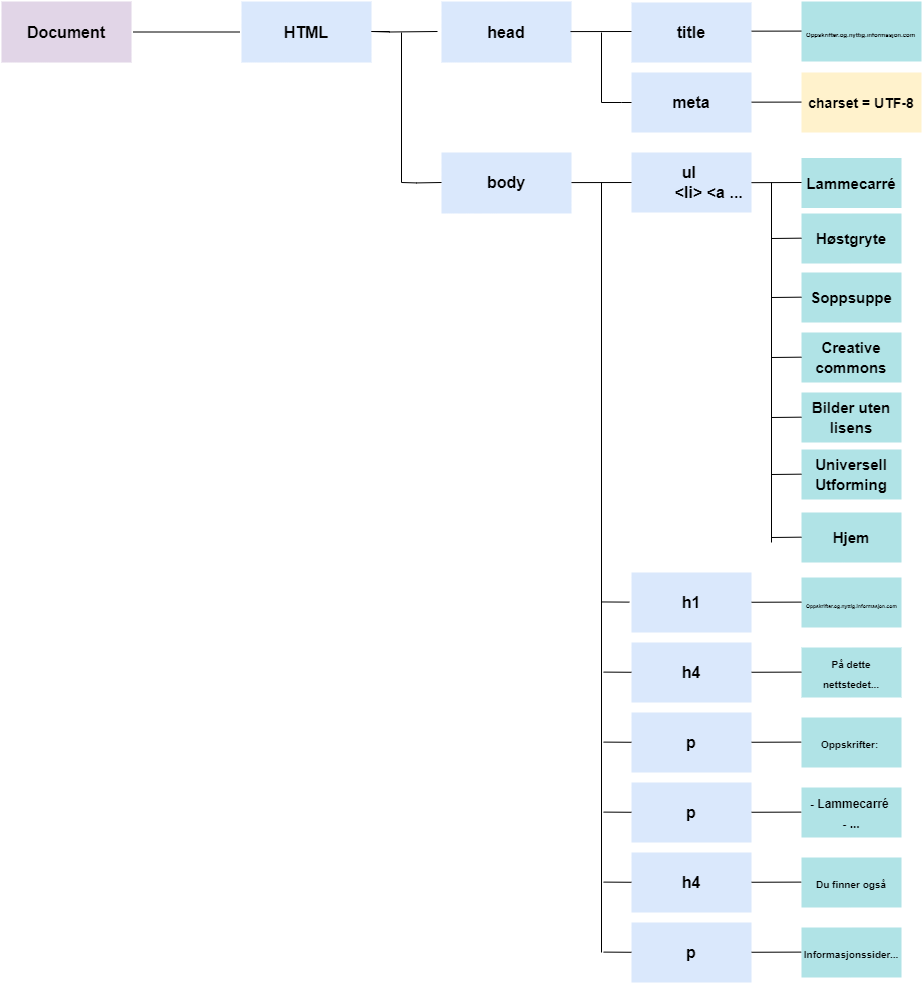

The diagram above was exported from draw.io. Its source (the exported page's mxGraphModel, read from the mxfile embedded in the PNG):
<mxGraphModel dx="2234" dy="1246" grid="1" gridSize="10" guides="1" tooltips="1" connect="1" arrows="1" fold="1" page="1" pageScale="1" pageWidth="1169" pageHeight="827" background="none" math="0" shadow="0">
  <root>
    <mxCell id="0" />
    <mxCell id="1" parent="0" />
    <mxCell id="1749" value="Document" style="rounded=1;whiteSpace=wrap;html=1;shadow=0;labelBackgroundColor=none;strokeColor=none;strokeWidth=3;fillColor=#e1d5e7;fontFamily=Helvetica;fontSize=16;align=center;fontStyle=1;spacing=5;arcSize=0;perimeterSpacing=2;" parent="1" vertex="1">
      <mxGeometry x="160" y="379" width="130" height="61" as="geometry" />
    </mxCell>
    <mxCell id="Jr79ek9QeZ6DwHYPCSXS-1779" value="" style="endArrow=none;html=1;rounded=0;exitX=1;exitY=0.5;exitDx=0;exitDy=0;entryX=0;entryY=0.5;entryDx=0;entryDy=0;" edge="1" parent="1" source="1749" target="Jr79ek9QeZ6DwHYPCSXS-1780">
      <mxGeometry width="50" height="50" relative="1" as="geometry">
        <mxPoint x="460" y="450" as="sourcePoint" />
        <mxPoint x="380" y="414" as="targetPoint" />
        <Array as="points" />
      </mxGeometry>
    </mxCell>
    <mxCell id="Jr79ek9QeZ6DwHYPCSXS-1780" value="HTML" style="rounded=1;whiteSpace=wrap;html=1;shadow=0;labelBackgroundColor=none;strokeWidth=3;fillColor=#dae8fc;fontFamily=Helvetica;fontSize=16;align=center;fontStyle=1;spacing=5;arcSize=0;perimeterSpacing=2;strokeColor=none;" vertex="1" parent="1">
      <mxGeometry x="400" y="379" width="130" height="61" as="geometry" />
    </mxCell>
    <mxCell id="Jr79ek9QeZ6DwHYPCSXS-1781" value="" style="endArrow=none;html=1;rounded=0;entryX=0;entryY=0.5;entryDx=0;entryDy=0;" edge="1" parent="1">
      <mxGeometry width="50" height="50" relative="1" as="geometry">
        <mxPoint x="548" y="409" as="sourcePoint" />
        <mxPoint x="596" y="409" as="targetPoint" />
        <Array as="points">
          <mxPoint x="530" y="409" />
          <mxPoint x="548" y="409.5" />
        </Array>
      </mxGeometry>
    </mxCell>
    <mxCell id="Jr79ek9QeZ6DwHYPCSXS-1782" value="head" style="rounded=1;whiteSpace=wrap;html=1;shadow=0;labelBackgroundColor=none;strokeColor=none;strokeWidth=3;fillColor=#dae8fc;fontFamily=Helvetica;fontSize=16;align=center;fontStyle=1;spacing=5;arcSize=0;perimeterSpacing=2;" vertex="1" parent="1">
      <mxGeometry x="600" y="379" width="130" height="61" as="geometry" />
    </mxCell>
    <mxCell id="Jr79ek9QeZ6DwHYPCSXS-1783" value="title" style="whiteSpace=wrap;html=1;rounded=1;shadow=0;fontSize=16;fontStyle=1;strokeColor=none;strokeWidth=3;fillColor=#dae8fc;spacing=5;arcSize=0;" vertex="1" parent="1">
      <mxGeometry x="790" y="380" width="120" height="60" as="geometry" />
    </mxCell>
    <mxCell id="Jr79ek9QeZ6DwHYPCSXS-1787" value="" style="endArrow=none;html=1;rounded=0;exitX=1;exitY=0.5;exitDx=0;exitDy=0;" edge="1" parent="1">
      <mxGeometry width="50" height="50" relative="1" as="geometry">
        <mxPoint x="729" y="409.08" as="sourcePoint" />
        <mxPoint x="790" y="409" as="targetPoint" />
        <Array as="points" />
      </mxGeometry>
    </mxCell>
    <mxCell id="Jr79ek9QeZ6DwHYPCSXS-1788" value="" style="endArrow=none;html=1;rounded=0;exitX=1;exitY=0.5;exitDx=0;exitDy=0;" edge="1" parent="1">
      <mxGeometry width="50" height="50" relative="1" as="geometry">
        <mxPoint x="910" y="408.65999999999997" as="sourcePoint" />
        <mxPoint x="965" y="408.58" as="targetPoint" />
        <Array as="points" />
      </mxGeometry>
    </mxCell>
    <mxCell id="Jr79ek9QeZ6DwHYPCSXS-1789" value="&lt;font style=&quot;font-size: 6px&quot;&gt;Oppskrifter.og.nyttig.informasjon.com&lt;/font&gt;" style="whiteSpace=wrap;html=1;rounded=1;shadow=0;fontSize=16;fontStyle=1;strokeColor=none;strokeWidth=3;fillColor=#b0e3e6;spacing=5;arcSize=0;align=left;" vertex="1" parent="1">
      <mxGeometry x="960" y="379" width="120" height="60" as="geometry" />
    </mxCell>
    <mxCell id="Jr79ek9QeZ6DwHYPCSXS-1791" value="" style="endArrow=none;html=1;rounded=0;fontSize=6;" edge="1" parent="1">
      <mxGeometry width="50" height="50" relative="1" as="geometry">
        <mxPoint x="760" y="480" as="sourcePoint" />
        <mxPoint x="760" y="410" as="targetPoint" />
      </mxGeometry>
    </mxCell>
    <mxCell id="Jr79ek9QeZ6DwHYPCSXS-1792" value="meta" style="whiteSpace=wrap;html=1;rounded=1;shadow=0;fontSize=16;fontStyle=1;strokeColor=none;strokeWidth=3;fillColor=#dae8fc;spacing=5;arcSize=0;" vertex="1" parent="1">
      <mxGeometry x="790" y="450" width="120" height="60" as="geometry" />
    </mxCell>
    <mxCell id="Jr79ek9QeZ6DwHYPCSXS-1793" value="" style="endArrow=none;html=1;rounded=0;" edge="1" parent="1">
      <mxGeometry width="50" height="50" relative="1" as="geometry">
        <mxPoint x="760" y="480" as="sourcePoint" />
        <mxPoint x="790" y="480" as="targetPoint" />
        <Array as="points">
          <mxPoint x="780" y="480" />
        </Array>
      </mxGeometry>
    </mxCell>
    <mxCell id="Jr79ek9QeZ6DwHYPCSXS-1794" value="" style="endArrow=none;html=1;rounded=0;exitX=1;exitY=0.5;exitDx=0;exitDy=0;" edge="1" parent="1">
      <mxGeometry width="50" height="50" relative="1" as="geometry">
        <mxPoint x="910" y="479.6599999999999" as="sourcePoint" />
        <mxPoint x="965" y="479.58" as="targetPoint" />
        <Array as="points" />
      </mxGeometry>
    </mxCell>
    <mxCell id="Jr79ek9QeZ6DwHYPCSXS-1795" value="&lt;font style=&quot;font-size: 14px&quot;&gt;charset = UTF-8&lt;/font&gt;" style="whiteSpace=wrap;html=1;rounded=1;shadow=0;fontSize=16;fontStyle=1;strokeColor=none;strokeWidth=3;fillColor=#fff2cc;spacing=5;arcSize=0;" vertex="1" parent="1">
      <mxGeometry x="960" y="450" width="120" height="60" as="geometry" />
    </mxCell>
    <mxCell id="Jr79ek9QeZ6DwHYPCSXS-1796" value="" style="endArrow=none;html=1;rounded=0;fontSize=6;" edge="1" parent="1">
      <mxGeometry width="50" height="50" relative="1" as="geometry">
        <mxPoint x="560" y="560" as="sourcePoint" />
        <mxPoint x="560" y="410" as="targetPoint" />
      </mxGeometry>
    </mxCell>
    <mxCell id="Jr79ek9QeZ6DwHYPCSXS-1797" value="body" style="rounded=1;whiteSpace=wrap;html=1;shadow=0;labelBackgroundColor=none;strokeColor=none;strokeWidth=3;fillColor=#dae8fc;fontFamily=Helvetica;fontSize=16;align=center;fontStyle=1;spacing=5;arcSize=0;perimeterSpacing=2;" vertex="1" parent="1">
      <mxGeometry x="600" y="530" width="130" height="61" as="geometry" />
    </mxCell>
    <mxCell id="Jr79ek9QeZ6DwHYPCSXS-1798" value="" style="endArrow=none;html=1;rounded=0;" edge="1" parent="1">
      <mxGeometry width="50" height="50" relative="1" as="geometry">
        <mxPoint x="560" y="560" as="sourcePoint" />
        <mxPoint x="600" y="559.9999999999999" as="targetPoint" />
        <Array as="points">
          <mxPoint x="575" y="560.42" />
        </Array>
      </mxGeometry>
    </mxCell>
    <mxCell id="Jr79ek9QeZ6DwHYPCSXS-1799" value="" style="endArrow=none;html=1;rounded=0;exitX=1;exitY=0.5;exitDx=0;exitDy=0;" edge="1" parent="1">
      <mxGeometry width="50" height="50" relative="1" as="geometry">
        <mxPoint x="730" y="560.0799999999998" as="sourcePoint" />
        <mxPoint x="800" y="560" as="targetPoint" />
        <Array as="points" />
      </mxGeometry>
    </mxCell>
    <mxCell id="Jr79ek9QeZ6DwHYPCSXS-1800" value="ul&amp;nbsp;&lt;br&gt;&lt;span style=&quot;white-space: pre&quot;&gt;&#09;&lt;/span&gt;&amp;lt;li&amp;gt; &amp;lt;a ..." style="rounded=1;whiteSpace=wrap;html=1;shadow=0;labelBackgroundColor=none;strokeColor=none;strokeWidth=3;fillColor=#dae8fc;fontFamily=Helvetica;fontSize=16;align=center;fontStyle=1;spacing=5;arcSize=0;perimeterSpacing=2;" vertex="1" parent="1">
      <mxGeometry x="790" y="530" width="120" height="60" as="geometry" />
    </mxCell>
    <mxCell id="Jr79ek9QeZ6DwHYPCSXS-1801" value="" style="endArrow=none;html=1;rounded=0;fontSize=6;" edge="1" parent="1">
      <mxGeometry width="50" height="50" relative="1" as="geometry">
        <mxPoint x="760" y="1330" as="sourcePoint" />
        <mxPoint x="760" y="560" as="targetPoint" />
      </mxGeometry>
    </mxCell>
    <mxCell id="Jr79ek9QeZ6DwHYPCSXS-1802" value="&lt;font style=&quot;font-size: 15px&quot;&gt;Lammecarré&lt;/font&gt;" style="rounded=1;whiteSpace=wrap;html=1;shadow=0;labelBackgroundColor=none;strokeColor=none;strokeWidth=3;fillColor=#b0e3e6;fontFamily=Helvetica;fontSize=16;align=center;fontStyle=1;spacing=5;arcSize=0;perimeterSpacing=2;" vertex="1" parent="1">
      <mxGeometry x="960" y="535.5" width="100" height="50" as="geometry" />
    </mxCell>
    <mxCell id="Jr79ek9QeZ6DwHYPCSXS-1803" value="" style="endArrow=none;html=1;rounded=0;exitX=1;exitY=0.5;exitDx=0;exitDy=0;" edge="1" parent="1">
      <mxGeometry width="50" height="50" relative="1" as="geometry">
        <mxPoint x="910" y="560.1599999999999" as="sourcePoint" />
        <mxPoint x="960" y="560" as="targetPoint" />
        <Array as="points" />
      </mxGeometry>
    </mxCell>
    <mxCell id="Jr79ek9QeZ6DwHYPCSXS-1804" value="&lt;font style=&quot;font-size: 15px&quot;&gt;Høstgryte&lt;/font&gt;" style="rounded=1;whiteSpace=wrap;html=1;shadow=0;labelBackgroundColor=none;strokeColor=none;strokeWidth=3;fillColor=#b0e3e6;fontFamily=Helvetica;fontSize=16;align=center;fontStyle=1;spacing=5;arcSize=0;perimeterSpacing=2;" vertex="1" parent="1">
      <mxGeometry x="960" y="591" width="100" height="50" as="geometry" />
    </mxCell>
    <mxCell id="Jr79ek9QeZ6DwHYPCSXS-1805" value="&lt;span style=&quot;font-size: 15px&quot;&gt;Soppsuppe&lt;/span&gt;" style="rounded=1;whiteSpace=wrap;html=1;shadow=0;labelBackgroundColor=none;strokeColor=none;strokeWidth=3;fillColor=#b0e3e6;fontFamily=Helvetica;fontSize=16;align=center;fontStyle=1;spacing=5;arcSize=0;perimeterSpacing=2;" vertex="1" parent="1">
      <mxGeometry x="960" y="650" width="100" height="50" as="geometry" />
    </mxCell>
    <mxCell id="Jr79ek9QeZ6DwHYPCSXS-1806" value="&lt;span style=&quot;font-size: 15px&quot;&gt;Creative commons&lt;/span&gt;" style="rounded=1;whiteSpace=wrap;html=1;shadow=0;labelBackgroundColor=none;strokeColor=none;strokeWidth=3;fillColor=#b0e3e6;fontFamily=Helvetica;fontSize=16;align=center;fontStyle=1;spacing=5;arcSize=0;perimeterSpacing=2;" vertex="1" parent="1">
      <mxGeometry x="960" y="710" width="100" height="50" as="geometry" />
    </mxCell>
    <mxCell id="Jr79ek9QeZ6DwHYPCSXS-1807" value="&lt;span style=&quot;font-size: 15px&quot;&gt;Bilder uten lisens&lt;/span&gt;" style="rounded=1;whiteSpace=wrap;html=1;shadow=0;labelBackgroundColor=none;strokeColor=none;strokeWidth=3;fillColor=#b0e3e6;fontFamily=Helvetica;fontSize=16;align=center;fontStyle=1;spacing=5;arcSize=0;perimeterSpacing=2;" vertex="1" parent="1">
      <mxGeometry x="960" y="770" width="100" height="50" as="geometry" />
    </mxCell>
    <mxCell id="Jr79ek9QeZ6DwHYPCSXS-1808" value="&lt;span style=&quot;font-size: 15px&quot;&gt;Universell Utforming&lt;/span&gt;" style="rounded=1;whiteSpace=wrap;html=1;shadow=0;labelBackgroundColor=none;strokeColor=none;strokeWidth=3;fillColor=#b0e3e6;fontFamily=Helvetica;fontSize=16;align=center;fontStyle=1;spacing=5;arcSize=0;perimeterSpacing=2;" vertex="1" parent="1">
      <mxGeometry x="960" y="827" width="100" height="50" as="geometry" />
    </mxCell>
    <mxCell id="Jr79ek9QeZ6DwHYPCSXS-1809" value="&lt;span style=&quot;font-size: 15px&quot;&gt;Hjem&lt;/span&gt;" style="rounded=1;whiteSpace=wrap;html=1;shadow=0;labelBackgroundColor=none;strokeColor=none;strokeWidth=3;fillColor=#b0e3e6;fontFamily=Helvetica;fontSize=16;align=center;fontStyle=1;spacing=5;arcSize=0;perimeterSpacing=2;" vertex="1" parent="1">
      <mxGeometry x="960" y="890" width="100" height="50" as="geometry" />
    </mxCell>
    <mxCell id="Jr79ek9QeZ6DwHYPCSXS-1810" value="" style="endArrow=none;html=1;rounded=0;fontSize=6;" edge="1" parent="1">
      <mxGeometry width="50" height="50" relative="1" as="geometry">
        <mxPoint x="930" y="920" as="sourcePoint" />
        <mxPoint x="930" y="560" as="targetPoint" />
      </mxGeometry>
    </mxCell>
    <mxCell id="Jr79ek9QeZ6DwHYPCSXS-1811" value="" style="endArrow=none;html=1;rounded=0;" edge="1" parent="1">
      <mxGeometry width="50" height="50" relative="1" as="geometry">
        <mxPoint x="930" y="616" as="sourcePoint" />
        <mxPoint x="959.9999999999998" y="615.6600000000001" as="targetPoint" />
        <Array as="points" />
      </mxGeometry>
    </mxCell>
    <mxCell id="Jr79ek9QeZ6DwHYPCSXS-1812" value="" style="endArrow=none;html=1;rounded=0;" edge="1" parent="1">
      <mxGeometry width="50" height="50" relative="1" as="geometry">
        <mxPoint x="929.9999999999998" y="674.9999999999999" as="sourcePoint" />
        <mxPoint x="959.9999999999998" y="674.6600000000001" as="targetPoint" />
        <Array as="points" />
      </mxGeometry>
    </mxCell>
    <mxCell id="Jr79ek9QeZ6DwHYPCSXS-1813" value="" style="endArrow=none;html=1;rounded=0;" edge="1" parent="1">
      <mxGeometry width="50" height="50" relative="1" as="geometry">
        <mxPoint x="929.9999999999998" y="734.9999999999999" as="sourcePoint" />
        <mxPoint x="959.9999999999998" y="734.6600000000001" as="targetPoint" />
        <Array as="points" />
      </mxGeometry>
    </mxCell>
    <mxCell id="Jr79ek9QeZ6DwHYPCSXS-1814" value="" style="endArrow=none;html=1;rounded=0;" edge="1" parent="1">
      <mxGeometry width="50" height="50" relative="1" as="geometry">
        <mxPoint x="929.9999999999998" y="795" as="sourcePoint" />
        <mxPoint x="959.9999999999998" y="794.6600000000001" as="targetPoint" />
        <Array as="points" />
      </mxGeometry>
    </mxCell>
    <mxCell id="Jr79ek9QeZ6DwHYPCSXS-1815" value="" style="endArrow=none;html=1;rounded=0;" edge="1" parent="1">
      <mxGeometry width="50" height="50" relative="1" as="geometry">
        <mxPoint x="929.9999999999998" y="852" as="sourcePoint" />
        <mxPoint x="959.9999999999998" y="851.6600000000001" as="targetPoint" />
        <Array as="points" />
      </mxGeometry>
    </mxCell>
    <mxCell id="Jr79ek9QeZ6DwHYPCSXS-1816" value="" style="endArrow=none;html=1;rounded=0;" edge="1" parent="1">
      <mxGeometry width="50" height="50" relative="1" as="geometry">
        <mxPoint x="929.9999999999998" y="915" as="sourcePoint" />
        <mxPoint x="959.9999999999998" y="914.6600000000001" as="targetPoint" />
        <Array as="points" />
      </mxGeometry>
    </mxCell>
    <mxCell id="Jr79ek9QeZ6DwHYPCSXS-1817" value="" style="endArrow=none;html=1;rounded=0;exitX=1;exitY=0.5;exitDx=0;exitDy=0;" edge="1" parent="1" target="Jr79ek9QeZ6DwHYPCSXS-1818">
      <mxGeometry width="50" height="50" relative="1" as="geometry">
        <mxPoint x="760" y="979.4499999999998" as="sourcePoint" />
        <mxPoint x="810" y="979.29" as="targetPoint" />
        <Array as="points" />
      </mxGeometry>
    </mxCell>
    <mxCell id="Jr79ek9QeZ6DwHYPCSXS-1818" value="h1" style="rounded=1;whiteSpace=wrap;html=1;shadow=0;labelBackgroundColor=none;strokeColor=none;strokeWidth=3;fillColor=#dae8fc;fontFamily=Helvetica;fontSize=16;align=center;fontStyle=1;spacing=5;arcSize=0;perimeterSpacing=2;" vertex="1" parent="1">
      <mxGeometry x="790" y="950" width="120" height="60" as="geometry" />
    </mxCell>
    <mxCell id="Jr79ek9QeZ6DwHYPCSXS-1819" value="&lt;font style=&quot;font-size: 5px&quot;&gt;Oppskrifter.og.nyttig.informasjon.com&lt;/font&gt;" style="whiteSpace=wrap;html=1;rounded=1;shadow=0;fontSize=16;fontStyle=1;strokeColor=none;strokeWidth=3;fillColor=#b0e3e6;spacing=5;arcSize=0;align=left;" vertex="1" parent="1">
      <mxGeometry x="960" y="955" width="100" height="50" as="geometry" />
    </mxCell>
    <mxCell id="Jr79ek9QeZ6DwHYPCSXS-1820" value="" style="endArrow=none;html=1;rounded=0;exitX=1;exitY=0.5;exitDx=0;exitDy=0;" edge="1" parent="1">
      <mxGeometry width="50" height="50" relative="1" as="geometry">
        <mxPoint x="910" y="979.76" as="sourcePoint" />
        <mxPoint x="960" y="979.6000000000001" as="targetPoint" />
        <Array as="points" />
      </mxGeometry>
    </mxCell>
    <mxCell id="Jr79ek9QeZ6DwHYPCSXS-1821" value="h4" style="rounded=1;whiteSpace=wrap;html=1;shadow=0;labelBackgroundColor=none;strokeColor=none;strokeWidth=3;fillColor=#dae8fc;fontFamily=Helvetica;fontSize=16;align=center;fontStyle=1;spacing=5;arcSize=0;perimeterSpacing=2;" vertex="1" parent="1">
      <mxGeometry x="790" y="1020" width="120" height="60" as="geometry" />
    </mxCell>
    <mxCell id="Jr79ek9QeZ6DwHYPCSXS-1822" value="&lt;font size=&quot;1&quot;&gt;På dette nettstedet...&lt;/font&gt;" style="whiteSpace=wrap;html=1;rounded=1;shadow=0;fontSize=16;fontStyle=1;strokeColor=none;strokeWidth=3;fillColor=#b0e3e6;spacing=5;arcSize=0;align=center;" vertex="1" parent="1">
      <mxGeometry x="960" y="1025" width="100" height="50" as="geometry" />
    </mxCell>
    <mxCell id="Jr79ek9QeZ6DwHYPCSXS-1823" value="" style="endArrow=none;html=1;rounded=0;exitX=1;exitY=0.5;exitDx=0;exitDy=0;" edge="1" parent="1">
      <mxGeometry width="50" height="50" relative="1" as="geometry">
        <mxPoint x="910" y="1049.76" as="sourcePoint" />
        <mxPoint x="960" y="1049.6000000000001" as="targetPoint" />
        <Array as="points" />
      </mxGeometry>
    </mxCell>
    <mxCell id="Jr79ek9QeZ6DwHYPCSXS-1824" value="" style="endArrow=none;html=1;rounded=0;exitX=1;exitY=0.5;exitDx=0;exitDy=0;" edge="1" parent="1">
      <mxGeometry width="50" height="50" relative="1" as="geometry">
        <mxPoint x="762" y="1049.6" as="sourcePoint" />
        <mxPoint x="790" y="1049.7711111111112" as="targetPoint" />
        <Array as="points" />
      </mxGeometry>
    </mxCell>
    <mxCell id="Jr79ek9QeZ6DwHYPCSXS-1825" value="p" style="rounded=1;whiteSpace=wrap;html=1;shadow=0;labelBackgroundColor=none;strokeColor=none;strokeWidth=3;fillColor=#dae8fc;fontFamily=Helvetica;fontSize=16;align=center;fontStyle=1;spacing=5;arcSize=0;perimeterSpacing=2;" vertex="1" parent="1">
      <mxGeometry x="790" y="1090" width="120" height="60" as="geometry" />
    </mxCell>
    <mxCell id="Jr79ek9QeZ6DwHYPCSXS-1826" value="p" style="rounded=1;whiteSpace=wrap;html=1;shadow=0;labelBackgroundColor=none;strokeColor=none;strokeWidth=3;fillColor=#dae8fc;fontFamily=Helvetica;fontSize=16;align=center;fontStyle=1;spacing=5;arcSize=0;perimeterSpacing=2;" vertex="1" parent="1">
      <mxGeometry x="790" y="1160" width="120" height="60" as="geometry" />
    </mxCell>
    <mxCell id="Jr79ek9QeZ6DwHYPCSXS-1827" value="h4" style="rounded=1;whiteSpace=wrap;html=1;shadow=0;labelBackgroundColor=none;strokeColor=none;strokeWidth=3;fillColor=#dae8fc;fontFamily=Helvetica;fontSize=16;align=center;fontStyle=1;spacing=5;arcSize=0;perimeterSpacing=2;" vertex="1" parent="1">
      <mxGeometry x="790" y="1230" width="120" height="60" as="geometry" />
    </mxCell>
    <mxCell id="Jr79ek9QeZ6DwHYPCSXS-1828" value="p" style="rounded=1;whiteSpace=wrap;html=1;shadow=0;labelBackgroundColor=none;strokeColor=none;strokeWidth=3;fillColor=#dae8fc;fontFamily=Helvetica;fontSize=16;align=center;fontStyle=1;spacing=5;arcSize=0;perimeterSpacing=2;" vertex="1" parent="1">
      <mxGeometry x="790" y="1300" width="120" height="60" as="geometry" />
    </mxCell>
    <mxCell id="Jr79ek9QeZ6DwHYPCSXS-1829" value="" style="endArrow=none;html=1;rounded=0;exitX=1;exitY=0.5;exitDx=0;exitDy=0;" edge="1" parent="1">
      <mxGeometry width="50" height="50" relative="1" as="geometry">
        <mxPoint x="762" y="1119.6" as="sourcePoint" />
        <mxPoint x="790" y="1119.7711111111112" as="targetPoint" />
        <Array as="points" />
      </mxGeometry>
    </mxCell>
    <mxCell id="Jr79ek9QeZ6DwHYPCSXS-1830" value="" style="endArrow=none;html=1;rounded=0;exitX=1;exitY=0.5;exitDx=0;exitDy=0;" edge="1" parent="1">
      <mxGeometry width="50" height="50" relative="1" as="geometry">
        <mxPoint x="762" y="1189.6" as="sourcePoint" />
        <mxPoint x="790" y="1189.7711111111112" as="targetPoint" />
        <Array as="points" />
      </mxGeometry>
    </mxCell>
    <mxCell id="Jr79ek9QeZ6DwHYPCSXS-1831" value="" style="endArrow=none;html=1;rounded=0;exitX=1;exitY=0.5;exitDx=0;exitDy=0;" edge="1" parent="1">
      <mxGeometry width="50" height="50" relative="1" as="geometry">
        <mxPoint x="762" y="1259.6" as="sourcePoint" />
        <mxPoint x="790" y="1259.7711111111112" as="targetPoint" />
        <Array as="points" />
      </mxGeometry>
    </mxCell>
    <mxCell id="Jr79ek9QeZ6DwHYPCSXS-1832" value="" style="endArrow=none;html=1;rounded=0;exitX=1;exitY=0.5;exitDx=0;exitDy=0;" edge="1" parent="1">
      <mxGeometry width="50" height="50" relative="1" as="geometry">
        <mxPoint x="762" y="1329.6" as="sourcePoint" />
        <mxPoint x="790" y="1329.7711111111112" as="targetPoint" />
        <Array as="points" />
      </mxGeometry>
    </mxCell>
    <mxCell id="Jr79ek9QeZ6DwHYPCSXS-1833" value="" style="endArrow=none;html=1;rounded=0;exitX=1;exitY=0.5;exitDx=0;exitDy=0;" edge="1" parent="1">
      <mxGeometry width="50" height="50" relative="1" as="geometry">
        <mxPoint x="910" y="1119.76" as="sourcePoint" />
        <mxPoint x="960" y="1119.6000000000001" as="targetPoint" />
        <Array as="points" />
      </mxGeometry>
    </mxCell>
    <mxCell id="Jr79ek9QeZ6DwHYPCSXS-1834" value="" style="endArrow=none;html=1;rounded=0;exitX=1;exitY=0.5;exitDx=0;exitDy=0;" edge="1" parent="1">
      <mxGeometry width="50" height="50" relative="1" as="geometry">
        <mxPoint x="910" y="1189.76" as="sourcePoint" />
        <mxPoint x="960" y="1189.6000000000001" as="targetPoint" />
        <Array as="points" />
      </mxGeometry>
    </mxCell>
    <mxCell id="Jr79ek9QeZ6DwHYPCSXS-1835" value="" style="endArrow=none;html=1;rounded=0;exitX=1;exitY=0.5;exitDx=0;exitDy=0;" edge="1" parent="1">
      <mxGeometry width="50" height="50" relative="1" as="geometry">
        <mxPoint x="910" y="1259.76" as="sourcePoint" />
        <mxPoint x="960" y="1259.6000000000001" as="targetPoint" />
        <Array as="points" />
      </mxGeometry>
    </mxCell>
    <mxCell id="Jr79ek9QeZ6DwHYPCSXS-1836" value="" style="endArrow=none;html=1;rounded=0;exitX=1;exitY=0.5;exitDx=0;exitDy=0;" edge="1" parent="1">
      <mxGeometry width="50" height="50" relative="1" as="geometry">
        <mxPoint x="910" y="1329.76" as="sourcePoint" />
        <mxPoint x="960" y="1329.6000000000001" as="targetPoint" />
        <Array as="points" />
      </mxGeometry>
    </mxCell>
    <mxCell id="Jr79ek9QeZ6DwHYPCSXS-1837" value="&lt;font size=&quot;1&quot;&gt;Oppskrifter:&amp;nbsp;&lt;/font&gt;" style="whiteSpace=wrap;html=1;rounded=1;shadow=0;fontSize=16;fontStyle=1;strokeColor=none;strokeWidth=3;fillColor=#b0e3e6;spacing=5;arcSize=0;align=center;" vertex="1" parent="1">
      <mxGeometry x="960" y="1095" width="100" height="50" as="geometry" />
    </mxCell>
    <mxCell id="Jr79ek9QeZ6DwHYPCSXS-1838" value="&lt;span style=&quot;font-size: 12px&quot;&gt;- Lammecarré&amp;nbsp;&lt;br&gt;- ...&lt;br&gt;&lt;/span&gt;" style="whiteSpace=wrap;html=1;rounded=1;shadow=0;fontSize=16;fontStyle=1;strokeColor=none;strokeWidth=3;fillColor=#b0e3e6;spacing=5;arcSize=0;align=center;" vertex="1" parent="1">
      <mxGeometry x="960" y="1165" width="100" height="50" as="geometry" />
    </mxCell>
    <mxCell id="Jr79ek9QeZ6DwHYPCSXS-1839" value="&lt;font size=&quot;1&quot;&gt;Du finner også&lt;/font&gt;" style="whiteSpace=wrap;html=1;rounded=1;shadow=0;fontSize=16;fontStyle=1;strokeColor=none;strokeWidth=3;fillColor=#b0e3e6;spacing=5;arcSize=0;align=center;" vertex="1" parent="1">
      <mxGeometry x="960" y="1235" width="100" height="50" as="geometry" />
    </mxCell>
    <mxCell id="Jr79ek9QeZ6DwHYPCSXS-1840" value="&lt;font size=&quot;1&quot;&gt;Informasjonssider...&lt;/font&gt;" style="whiteSpace=wrap;html=1;rounded=1;shadow=0;fontSize=16;fontStyle=1;strokeColor=none;strokeWidth=3;fillColor=#b0e3e6;spacing=5;arcSize=0;align=center;" vertex="1" parent="1">
      <mxGeometry x="960" y="1305" width="100" height="50" as="geometry" />
    </mxCell>
  </root>
</mxGraphModel>